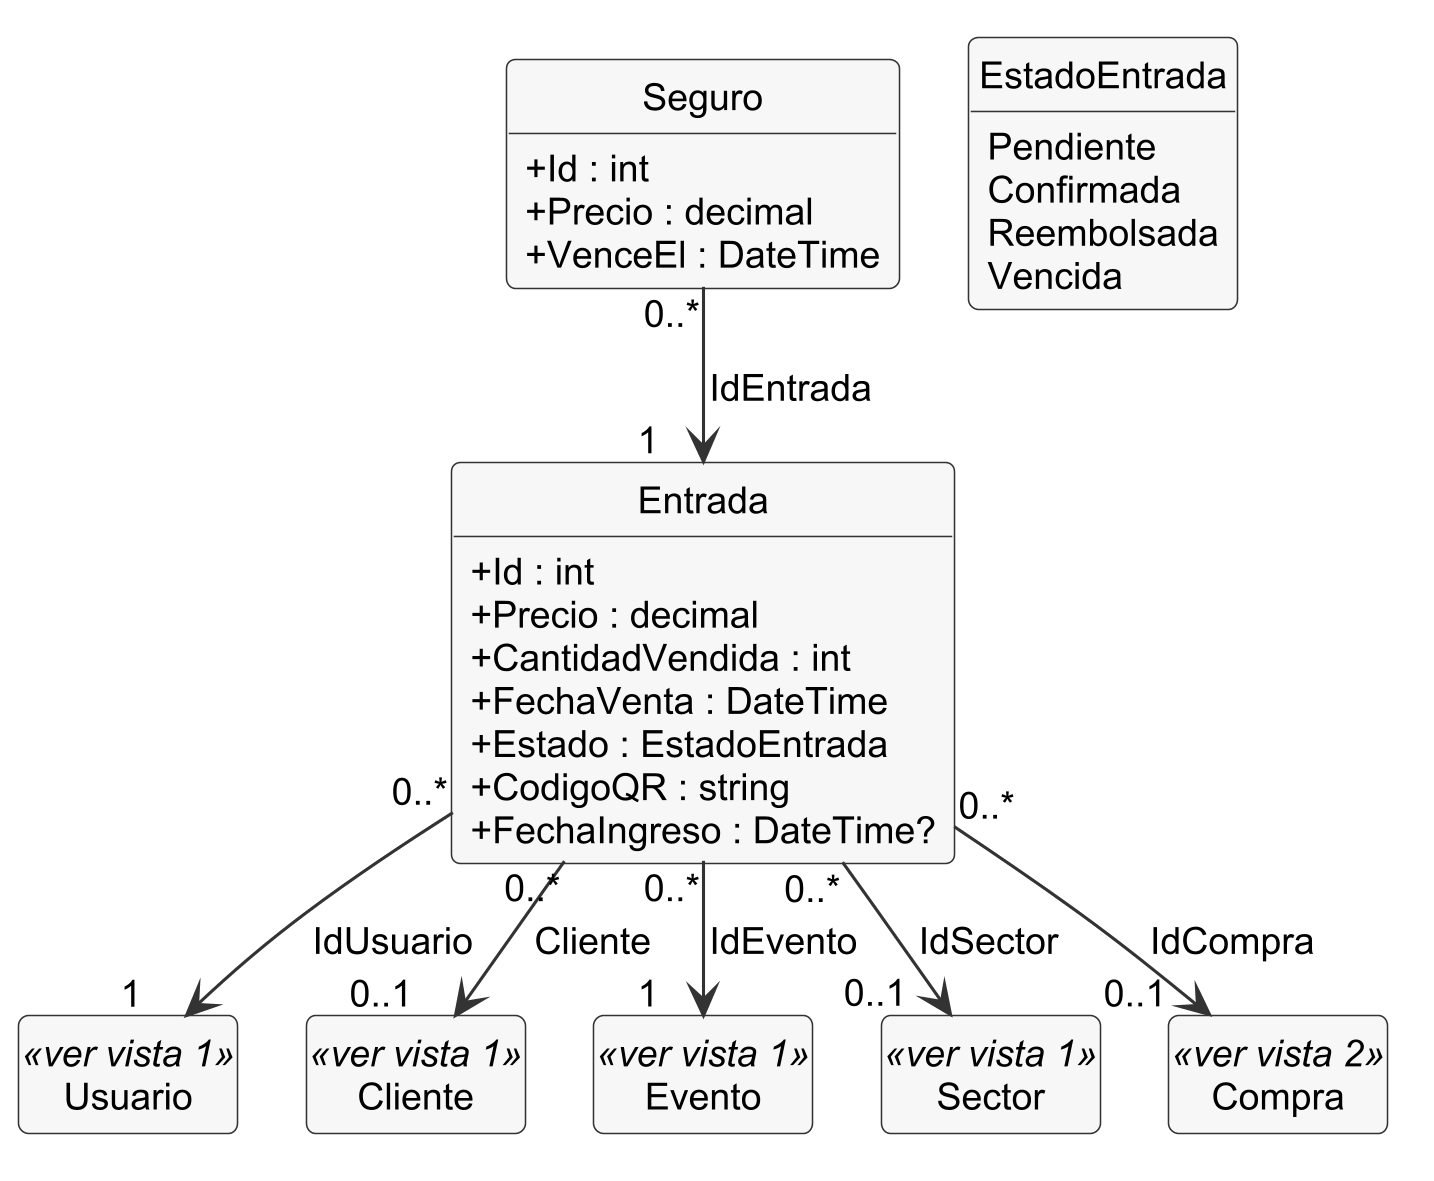

The diagram above was rendered by PlantUML. Its source (embedded in the PNG):
@startuml clases-3-dominio-entrada
skinparamlocked dpi 300
!include _estilo.iuml
skinparam nodesep 22
skinparam ranksep 32
hide empty members
' Diagrama de clases, vista 3 de 6: la entrada y su seguro (proyecto Entidades).
' Fuente: Entidade/*.cs. EstadoEntrada tiene los mismos cuatro valores que el CHECK de
' Entradas.Estado y que el diagrama de estados (regla R13).

class Usuario <<ver vista 1>>
class Cliente <<ver vista 1>>
class Evento <<ver vista 1>>
class Sector <<ver vista 1>>
class Compra <<ver vista 2>>
class Entrada {
  + Id : int
  + Precio : decimal
  + CantidadVendida : int
  + FechaVenta : DateTime
  + Estado : EstadoEntrada
  + CodigoQR : string
  + FechaIngreso : DateTime?
}
class Seguro {
  + Id : int
  + Precio : decimal
  + VenceEl : DateTime
}
enum EstadoEntrada {
  Pendiente
  Confirmada
  Reembolsada
  Vencida
}

Entrada "0..*" --> "1$_" Evento : IdEvento
Entrada "0..*" --> "0..1$_" Sector : IdSector
Entrada "0..*" --> "0..1$_" Compra : IdCompra
Entrada "0..*" --> "1$_" Usuario : IdUsuario
Entrada "0..*" --> "0..1$_" Cliente : Cliente
Seguro "0..*" --> "1$_" Entrada : IdEntrada
Seguro -[hidden]right- EstadoEntrada
@enduml